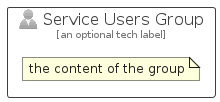

The diagram above was rendered by PlantUML. Its source (embedded in the PNG):
@startuml
' configures the library
!global $INCLUSION_MODE="local"
!global $LIB_BASE_LOCATION="../../.."

' loads the library's bootstrap
!include $LIB_BASE_LOCATION/bootstrap.puml

' loads the package bootstrap
include('azure-6/bootstrap')

' loads the Item which embeds the element ServiceUsersGroup
include('azure-6/Item/Identity/ServiceUsers')

' renders the element
ServiceUsersGroup('ServiceUsersGroup', 'Service Users Group', 'an optional tech label') {
    note as note
        the content of the group
    end note
}
@enduml